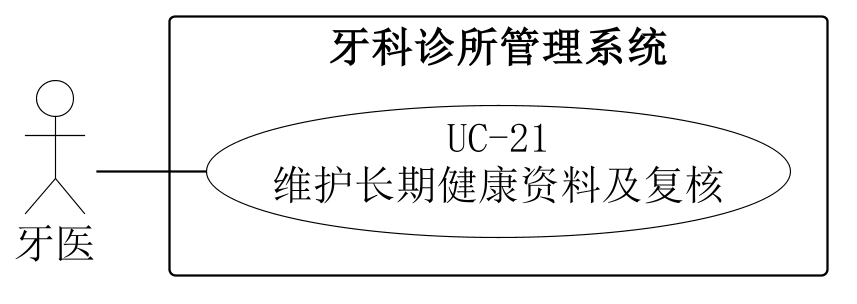

The diagram above was rendered by PlantUML. Its source (embedded in the PNG):
@startuml
skinparam backgroundColor white
skinparam shadowing false
skinparam defaultFontName SimSun
skinparam defaultFontSize 18
skinparam dpi 220
skinparam ArrowColor black
skinparam nodesep 22
skinparam ranksep 48
skinparam actor {
 BorderColor black
 BackgroundColor white
}
skinparam usecase {
 BorderColor black
 BackgroundColor white
}
skinparam rectangle {
 BorderColor black
 BackgroundColor white
}
left to right direction
actor "牙医" as A0
rectangle "牙科诊所管理系统" {
 usecase "UC-21\n维护长期健康资料及复核" as U
}
A0 -- U

@enduml